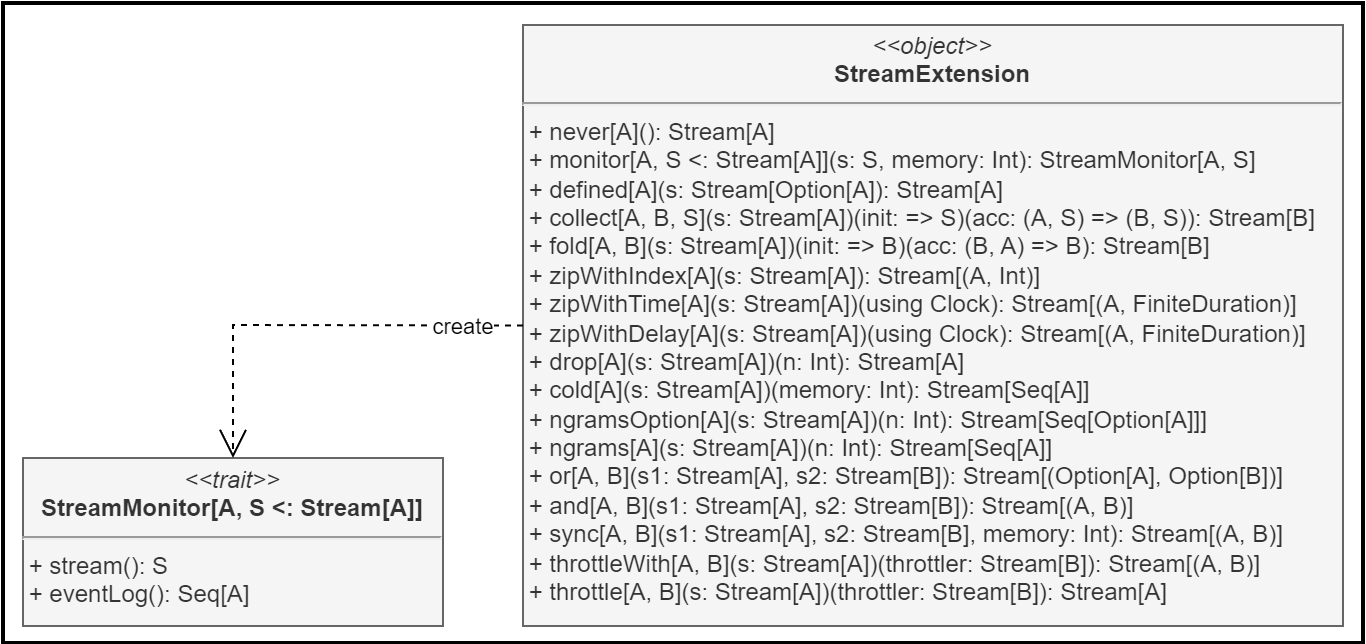

The diagram above was exported from draw.io. Its source (the exported page's mxGraphModel, read from the mxfile embedded in the PNG):
<mxGraphModel dx="2632" dy="1735" grid="1" gridSize="10" guides="1" tooltips="1" connect="1" arrows="1" fold="1" page="1" pageScale="1" pageWidth="827" pageHeight="1169" math="0" shadow="0">
  <root>
    <mxCell id="WIyWlLk6GJQsqaUBKTNV-0" />
    <mxCell id="WIyWlLk6GJQsqaUBKTNV-1" parent="WIyWlLk6GJQsqaUBKTNV-0" />
    <mxCell id="JmVcSuDqcb90Ns1L7B4a-86" value="" style="endArrow=block;endSize=16;endFill=0;html=1;rounded=0;entryX=0;entryY=1;entryDx=0;entryDy=0;exitX=-0.001;exitY=0.185;exitDx=0;exitDy=0;exitPerimeter=0;labelBackgroundColor=none;fontColor=default;" parent="WIyWlLk6GJQsqaUBKTNV-1" source="JmVcSuDqcb90Ns1L7B4a-20" edge="1">
      <mxGeometry width="160" relative="1" as="geometry">
        <mxPoint x="90" y="831" as="sourcePoint" />
        <mxPoint x="100.00000000000045" y="628.5" as="targetPoint" />
        <Array as="points">
          <mxPoint x="70" y="831" />
          <mxPoint x="70" y="681" />
        </Array>
      </mxGeometry>
    </mxCell>
    <mxCell id="JmVcSuDqcb90Ns1L7B4a-87" value="" style="endArrow=block;endSize=16;endFill=0;html=1;rounded=0;exitX=0;exitY=0.205;exitDx=0;exitDy=0;exitPerimeter=0;entryX=0;entryY=1;entryDx=0;entryDy=0;labelBackgroundColor=none;fontColor=default;" parent="WIyWlLk6GJQsqaUBKTNV-1" source="JmVcSuDqcb90Ns1L7B4a-55" edge="1">
      <mxGeometry width="160" relative="1" as="geometry">
        <mxPoint x="89" y="1440.88" as="sourcePoint" />
        <mxPoint x="100.00000000000045" y="628.5" as="targetPoint" />
        <Array as="points">
          <mxPoint x="70" y="1441" />
          <mxPoint x="70" y="861" />
          <mxPoint x="70" y="841" />
          <mxPoint x="70" y="681" />
        </Array>
      </mxGeometry>
    </mxCell>
    <mxCell id="JmVcSuDqcb90Ns1L7B4a-250" value="" style="rounded=0;whiteSpace=wrap;html=1;labelBackgroundColor=none;strokeWidth=2;" parent="WIyWlLk6GJQsqaUBKTNV-1" vertex="1">
      <mxGeometry x="-1230" y="-1140" width="680" height="320" as="geometry" />
    </mxCell>
    <mxCell id="JmVcSuDqcb90Ns1L7B4a-261" value="&lt;p style=&quot;margin:0px;margin-top:4px;text-align:center;&quot;&gt;&lt;i&gt;&amp;lt;&amp;lt;object&amp;gt;&amp;gt;&lt;/i&gt;&lt;br&gt;&lt;b&gt;StreamExtension&lt;/b&gt;&lt;/p&gt;&lt;hr&gt;&amp;nbsp;+ never[A](): Stream[A]&lt;br&gt;&amp;nbsp;+ monitor[A, S &amp;lt;: Stream[A]](s: S, memory: Int): StreamMonitor[A, S]&lt;br&gt;&amp;nbsp;+ defined[A](s: Stream[Option[A]): Stream[A]&lt;br&gt;&amp;nbsp;+ collect[A, B, S](s: Stream[A])(init: =&amp;gt; S)(acc: (A, S) =&amp;gt; (B, S)): Stream[B]&lt;br&gt;&amp;nbsp;+ fold[A, B](s: Stream[A])(init: =&amp;gt; B)(acc: (B, A) =&amp;gt; B): Stream[B]&lt;br&gt;&amp;nbsp;+ zipWithIndex[A](s: Stream[A]): Stream[(A, Int)]&lt;br&gt;&amp;nbsp;+ zipWithTime[A](s: Stream[A])(using Clock): Stream[(A, FiniteDuration)]&lt;br&gt;&amp;nbsp;+ zipWithDelay[A](s: Stream[A])(using Clock): Stream[(A, FiniteDuration)]&lt;br&gt;&amp;nbsp;+ drop[A](s: Stream[A])(n: Int): Stream[A]&lt;br&gt;&amp;nbsp;+ cold[A](s: Stream[A])(memory: Int): Stream[Seq[A]]&lt;br&gt;&amp;nbsp;+ ngramsOption[A](s: Stream[A])(n: Int): Stream[Seq[Option[A]]]&lt;br&gt;&amp;nbsp;+ ngrams[A](s: Stream[A])(n: Int): Stream[Seq[A]]&lt;br&gt;&amp;nbsp;+ or[A, B](s1: Stream[A], s2: Stream[B]): Stream[(Option[A], Option[B])]&lt;br&gt;&amp;nbsp;+ and[A, B](s1: Stream[A], s2: Stream[B]): Stream[(A, B)]&lt;br&gt;&amp;nbsp;+ sync[A, B](s1: Stream[A], s2: Stream[B], memory: Int): Stream[(A, B)]&lt;br&gt;&amp;nbsp;+ throttleWith[A, B](s: Stream[A])(throttler: Stream[B]): Stream[(A, B)]&lt;br&gt;&amp;nbsp;+ throttle[A, B](s: Stream[A])(throttler: Stream[B]): Stream[A]" style="verticalAlign=top;align=left;overflow=fill;fontSize=12;fontFamily=Helvetica;html=1;whiteSpace=wrap;shadow=0;labelBackgroundColor=none;fillColor=#f5f5f5;fontColor=#333333;strokeColor=#666666;" parent="WIyWlLk6GJQsqaUBKTNV-1" vertex="1">
      <mxGeometry x="-970" y="-1129" width="410" height="300.5" as="geometry" />
    </mxCell>
    <mxCell id="JmVcSuDqcb90Ns1L7B4a-265" value="&lt;p style=&quot;margin:0px;margin-top:4px;text-align:center;&quot;&gt;&lt;i&gt;&amp;lt;&amp;lt;trait&amp;gt;&amp;gt;&lt;/i&gt;&lt;br&gt;&lt;b&gt;StreamMonitor[A, S &amp;lt;: Stream[A]]&lt;/b&gt;&lt;/p&gt;&lt;hr&gt;&amp;nbsp;+ stream(): S&lt;br&gt;&amp;nbsp;+ eventLog(): Seq[A]" style="verticalAlign=top;align=left;overflow=fill;fontSize=12;fontFamily=Helvetica;html=1;whiteSpace=wrap;shadow=0;labelBackgroundColor=none;fillColor=#f5f5f5;fontColor=#333333;strokeColor=#666666;" parent="WIyWlLk6GJQsqaUBKTNV-1" vertex="1">
      <mxGeometry x="-1220" y="-912.5" width="210" height="84" as="geometry" />
    </mxCell>
    <mxCell id="JmVcSuDqcb90Ns1L7B4a-267" value="" style="endArrow=open;endSize=12;dashed=1;html=1;rounded=0;entryX=0.5;entryY=0;entryDx=0;entryDy=0;exitX=0;exitY=0.5;exitDx=0;exitDy=0;" parent="WIyWlLk6GJQsqaUBKTNV-1" source="JmVcSuDqcb90Ns1L7B4a-261" target="JmVcSuDqcb90Ns1L7B4a-265" edge="1">
      <mxGeometry x="-0.0764" y="-97" width="160" relative="1" as="geometry">
        <mxPoint x="-1150" y="-1101" as="sourcePoint" />
        <mxPoint x="-1459" y="-590.5" as="targetPoint" />
        <Array as="points">
          <mxPoint x="-1115" y="-979" />
        </Array>
        <mxPoint as="offset" />
      </mxGeometry>
    </mxCell>
    <mxCell id="JmVcSuDqcb90Ns1L7B4a-268" value="create" style="edgeLabel;html=1;align=center;verticalAlign=middle;resizable=0;points=[];" parent="JmVcSuDqcb90Ns1L7B4a-267" vertex="1" connectable="0">
      <mxGeometry x="-0.8977" y="1" relative="1" as="geometry">
        <mxPoint x="-19" y="-1" as="offset" />
      </mxGeometry>
    </mxCell>
  </root>
</mxGraphModel>